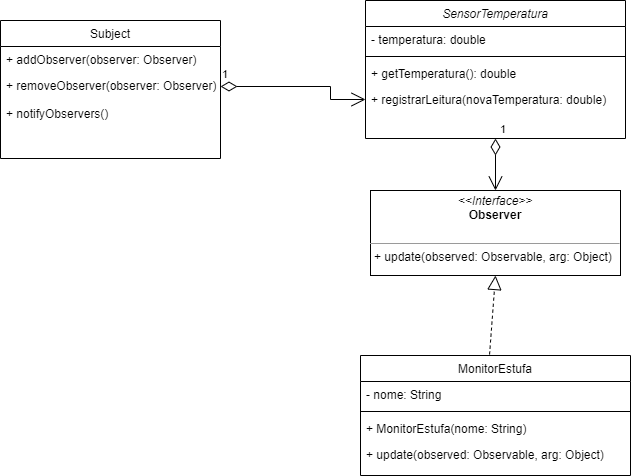

The diagram above was exported from draw.io. Its source (the exported page's mxGraphModel, read from the mxfile embedded in the PNG):
<mxGraphModel dx="1380" dy="749" grid="1" gridSize="10" guides="1" tooltips="1" connect="1" arrows="1" fold="1" page="1" pageScale="1" pageWidth="827" pageHeight="1169" math="0" shadow="0">
  <root>
    <mxCell id="WIyWlLk6GJQsqaUBKTNV-0" />
    <mxCell id="WIyWlLk6GJQsqaUBKTNV-1" parent="WIyWlLk6GJQsqaUBKTNV-0" />
    <mxCell id="zkfFHV4jXpPFQw0GAbJ--0" value="SensorTemperatura" style="swimlane;fontStyle=2;align=center;verticalAlign=top;childLayout=stackLayout;horizontal=1;startSize=26;horizontalStack=0;resizeParent=1;resizeLast=0;collapsible=1;marginBottom=0;rounded=0;shadow=0;strokeWidth=1;" parent="WIyWlLk6GJQsqaUBKTNV-1" vertex="1">
      <mxGeometry x="395" y="170" width="260" height="138" as="geometry">
        <mxRectangle x="230" y="140" width="160" height="26" as="alternateBounds" />
      </mxGeometry>
    </mxCell>
    <mxCell id="zkfFHV4jXpPFQw0GAbJ--1" value="- temperatura: double" style="text;align=left;verticalAlign=top;spacingLeft=4;spacingRight=4;overflow=hidden;rotatable=0;points=[[0,0.5],[1,0.5]];portConstraint=eastwest;" parent="zkfFHV4jXpPFQw0GAbJ--0" vertex="1">
      <mxGeometry y="26" width="260" height="26" as="geometry" />
    </mxCell>
    <mxCell id="zkfFHV4jXpPFQw0GAbJ--4" value="" style="line;html=1;strokeWidth=1;align=left;verticalAlign=middle;spacingTop=-1;spacingLeft=3;spacingRight=3;rotatable=0;labelPosition=right;points=[];portConstraint=eastwest;" parent="zkfFHV4jXpPFQw0GAbJ--0" vertex="1">
      <mxGeometry y="52" width="260" height="8" as="geometry" />
    </mxCell>
    <mxCell id="zkfFHV4jXpPFQw0GAbJ--5" value="+ getTemperatura(): double" style="text;align=left;verticalAlign=top;spacingLeft=4;spacingRight=4;overflow=hidden;rotatable=0;points=[[0,0.5],[1,0.5]];portConstraint=eastwest;" parent="zkfFHV4jXpPFQw0GAbJ--0" vertex="1">
      <mxGeometry y="60" width="260" height="26" as="geometry" />
    </mxCell>
    <mxCell id="W9KE1qzBF_rXjRELofqK-1" value="+ registrarLeitura(novaTemperatura: double)" style="text;align=left;verticalAlign=top;spacingLeft=4;spacingRight=4;overflow=hidden;rotatable=0;points=[[0,0.5],[1,0.5]];portConstraint=eastwest;" parent="zkfFHV4jXpPFQw0GAbJ--0" vertex="1">
      <mxGeometry y="86" width="260" height="26" as="geometry" />
    </mxCell>
    <mxCell id="zkfFHV4jXpPFQw0GAbJ--6" value="Subject" style="swimlane;fontStyle=0;align=center;verticalAlign=top;childLayout=stackLayout;horizontal=1;startSize=26;horizontalStack=0;resizeParent=1;resizeLast=0;collapsible=1;marginBottom=0;rounded=0;shadow=0;strokeWidth=1;" parent="WIyWlLk6GJQsqaUBKTNV-1" vertex="1">
      <mxGeometry x="30" y="190" width="220" height="138" as="geometry">
        <mxRectangle x="130" y="380" width="160" height="26" as="alternateBounds" />
      </mxGeometry>
    </mxCell>
    <mxCell id="zkfFHV4jXpPFQw0GAbJ--7" value="+ addObserver(observer: Observer)" style="text;align=left;verticalAlign=top;spacingLeft=4;spacingRight=4;overflow=hidden;rotatable=0;points=[[0,0.5],[1,0.5]];portConstraint=eastwest;" parent="zkfFHV4jXpPFQw0GAbJ--6" vertex="1">
      <mxGeometry y="26" width="220" height="26" as="geometry" />
    </mxCell>
    <mxCell id="zkfFHV4jXpPFQw0GAbJ--8" value="+ removeObserver(observer: Observer)" style="text;align=left;verticalAlign=top;spacingLeft=4;spacingRight=4;overflow=hidden;rotatable=0;points=[[0,0.5],[1,0.5]];portConstraint=eastwest;rounded=0;shadow=0;html=0;" parent="zkfFHV4jXpPFQw0GAbJ--6" vertex="1">
      <mxGeometry y="52" width="220" height="28" as="geometry" />
    </mxCell>
    <mxCell id="W9KE1qzBF_rXjRELofqK-8" value="+ notifyObservers()" style="text;align=left;verticalAlign=top;spacingLeft=4;spacingRight=4;overflow=hidden;rotatable=0;points=[[0,0.5],[1,0.5]];portConstraint=eastwest;rounded=0;shadow=0;html=0;" parent="zkfFHV4jXpPFQw0GAbJ--6" vertex="1">
      <mxGeometry y="80" width="220" height="26" as="geometry" />
    </mxCell>
    <mxCell id="zkfFHV4jXpPFQw0GAbJ--17" value="MonitorEstufa" style="swimlane;fontStyle=0;align=center;verticalAlign=top;childLayout=stackLayout;horizontal=1;startSize=26;horizontalStack=0;resizeParent=1;resizeLast=0;collapsible=1;marginBottom=0;rounded=0;shadow=0;strokeWidth=1;" parent="WIyWlLk6GJQsqaUBKTNV-1" vertex="1">
      <mxGeometry x="390" y="525" width="270" height="120" as="geometry">
        <mxRectangle x="550" y="140" width="160" height="26" as="alternateBounds" />
      </mxGeometry>
    </mxCell>
    <mxCell id="zkfFHV4jXpPFQw0GAbJ--18" value="- nome: String" style="text;align=left;verticalAlign=top;spacingLeft=4;spacingRight=4;overflow=hidden;rotatable=0;points=[[0,0.5],[1,0.5]];portConstraint=eastwest;" parent="zkfFHV4jXpPFQw0GAbJ--17" vertex="1">
      <mxGeometry y="26" width="270" height="26" as="geometry" />
    </mxCell>
    <mxCell id="zkfFHV4jXpPFQw0GAbJ--23" value="" style="line;html=1;strokeWidth=1;align=left;verticalAlign=middle;spacingTop=-1;spacingLeft=3;spacingRight=3;rotatable=0;labelPosition=right;points=[];portConstraint=eastwest;" parent="zkfFHV4jXpPFQw0GAbJ--17" vertex="1">
      <mxGeometry y="52" width="270" height="8" as="geometry" />
    </mxCell>
    <mxCell id="zkfFHV4jXpPFQw0GAbJ--24" value="+ MonitorEstufa(nome: String)" style="text;align=left;verticalAlign=top;spacingLeft=4;spacingRight=4;overflow=hidden;rotatable=0;points=[[0,0.5],[1,0.5]];portConstraint=eastwest;" parent="zkfFHV4jXpPFQw0GAbJ--17" vertex="1">
      <mxGeometry y="60" width="270" height="26" as="geometry" />
    </mxCell>
    <mxCell id="zkfFHV4jXpPFQw0GAbJ--25" value="+ update(observed: Observable, arg: Object)" style="text;align=left;verticalAlign=top;spacingLeft=4;spacingRight=4;overflow=hidden;rotatable=0;points=[[0,0.5],[1,0.5]];portConstraint=eastwest;" parent="zkfFHV4jXpPFQw0GAbJ--17" vertex="1">
      <mxGeometry y="86" width="270" height="26" as="geometry" />
    </mxCell>
    <mxCell id="W9KE1qzBF_rXjRELofqK-0" value="&lt;p style=&quot;margin:0px;margin-top:4px;text-align:center;&quot;&gt;&lt;i&gt;&amp;lt;&amp;lt;Interface&amp;gt;&amp;gt;&lt;/i&gt;&lt;br&gt;&lt;b&gt;Observer&lt;/b&gt;&lt;/p&gt;&lt;p style=&quot;margin:0px;margin-left:4px;&quot;&gt;&lt;br&gt;&lt;/p&gt;&lt;hr size=&quot;1&quot;&gt;&lt;p style=&quot;margin:0px;margin-left:4px;&quot;&gt; + update(observed: Observable, arg: Object)&lt;br&gt;&lt;/p&gt;" style="verticalAlign=top;align=left;overflow=fill;fontSize=12;fontFamily=Helvetica;html=1;whiteSpace=wrap;" parent="WIyWlLk6GJQsqaUBKTNV-1" vertex="1">
      <mxGeometry x="400" y="360" width="250" height="85" as="geometry" />
    </mxCell>
    <mxCell id="W9KE1qzBF_rXjRELofqK-10" value="" style="endArrow=block;dashed=1;endFill=0;endSize=12;html=1;rounded=0;exitX=0.478;exitY=-0.008;exitDx=0;exitDy=0;exitPerimeter=0;entryX=0.5;entryY=1;entryDx=0;entryDy=0;" parent="WIyWlLk6GJQsqaUBKTNV-1" source="zkfFHV4jXpPFQw0GAbJ--17" target="W9KE1qzBF_rXjRELofqK-0" edge="1">
      <mxGeometry width="160" relative="1" as="geometry">
        <mxPoint x="460" y="390" as="sourcePoint" />
        <mxPoint x="620" y="390" as="targetPoint" />
      </mxGeometry>
    </mxCell>
    <mxCell id="W9KE1qzBF_rXjRELofqK-12" value="1" style="endArrow=open;html=1;endSize=12;startArrow=diamondThin;startSize=14;startFill=0;edgeStyle=orthogonalEdgeStyle;align=left;verticalAlign=bottom;rounded=0;exitX=0.5;exitY=1;exitDx=0;exitDy=0;entryX=0.5;entryY=0;entryDx=0;entryDy=0;" parent="WIyWlLk6GJQsqaUBKTNV-1" source="zkfFHV4jXpPFQw0GAbJ--0" target="W9KE1qzBF_rXjRELofqK-0" edge="1">
      <mxGeometry x="-1" y="3" relative="1" as="geometry">
        <mxPoint x="460" y="390" as="sourcePoint" />
        <mxPoint x="620" y="390" as="targetPoint" />
      </mxGeometry>
    </mxCell>
    <mxCell id="W9KE1qzBF_rXjRELofqK-13" value="1" style="endArrow=open;html=1;endSize=12;startArrow=diamondThin;startSize=14;startFill=0;edgeStyle=orthogonalEdgeStyle;align=left;verticalAlign=bottom;rounded=0;exitX=1;exitY=0.5;exitDx=0;exitDy=0;entryX=0;entryY=0.5;entryDx=0;entryDy=0;" parent="WIyWlLk6GJQsqaUBKTNV-1" source="zkfFHV4jXpPFQw0GAbJ--8" target="W9KE1qzBF_rXjRELofqK-1" edge="1">
      <mxGeometry x="-1" y="3" relative="1" as="geometry">
        <mxPoint x="290" y="250" as="sourcePoint" />
        <mxPoint x="360" y="280" as="targetPoint" />
        <Array as="points">
          <mxPoint x="360" y="256" />
          <mxPoint x="360" y="269" />
        </Array>
      </mxGeometry>
    </mxCell>
  </root>
</mxGraphModel>